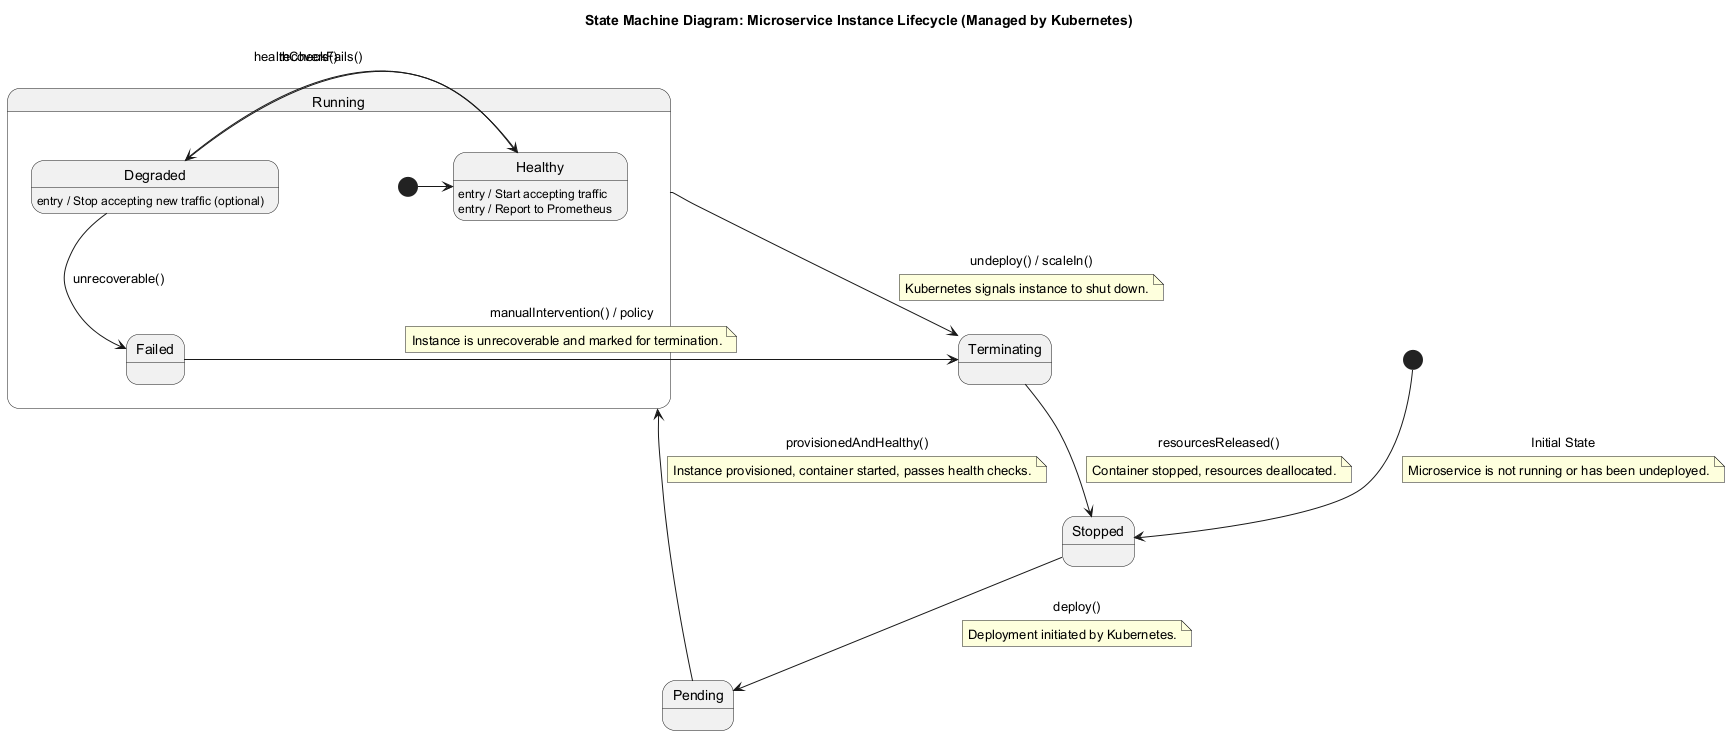

The diagram above was rendered by PlantUML. Its source (embedded in the PNG):
@startuml
title State Machine Diagram: Microservice Instance Lifecycle (Managed by Kubernetes)

[*] --> Stopped : Initial State
note on link: Microservice is not running or has been undeployed.

Stopped --> Pending : deploy()
note on link: Deployment initiated by Kubernetes.

Pending --> Running : provisionedAndHealthy()
note on link: Instance provisioned, container started, passes health checks.
state Running {
  [*] -> Healthy
  Healthy : entry / Start accepting traffic
  Healthy : entry / Report to Prometheus
  Healthy -> Degraded : healthCheckFails()
  Degraded : entry / Stop accepting new traffic (optional)
  Degraded -> Healthy : recovers()
  Degraded --> Failed : unrecoverable()
}

Running --> Terminating : undeploy() / scaleIn()
note on link: Kubernetes signals instance to shut down.

Failed --> Terminating : manualIntervention() / policy
note on link: Instance is unrecoverable and marked for termination.

Terminating --> Stopped : resourcesReleased()
note on link: Container stopped, resources deallocated.

@enduml